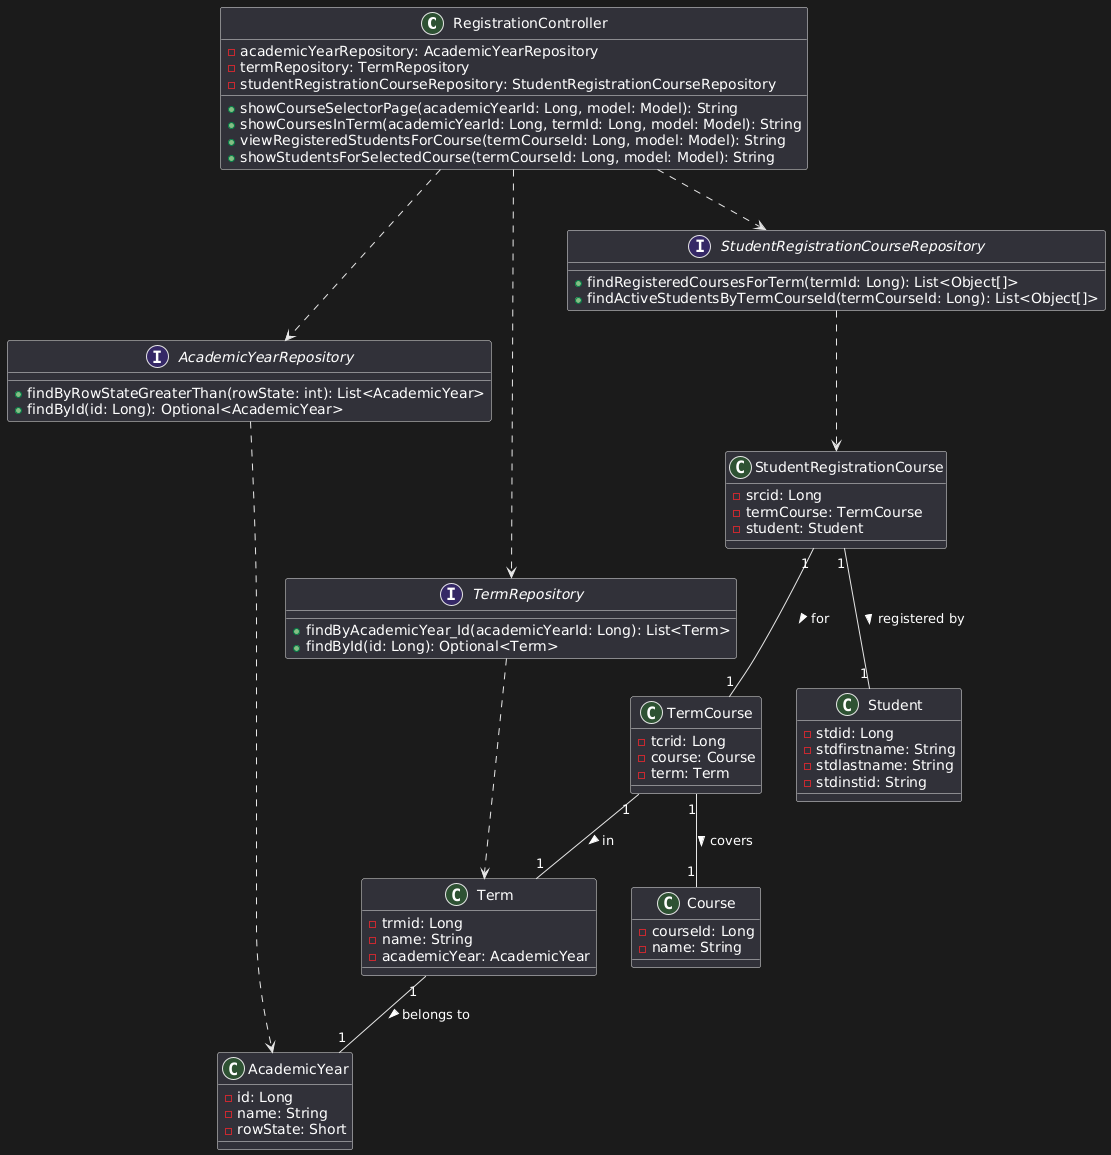

The diagram above was rendered by PlantUML. Its source (embedded in the PNG):
@startuml
class RegistrationController {
    - academicYearRepository: AcademicYearRepository
    - termRepository: TermRepository
    - studentRegistrationCourseRepository: StudentRegistrationCourseRepository
    + showCourseSelectorPage(academicYearId: Long, model: Model): String
    + showCoursesInTerm(academicYearId: Long, termId: Long, model: Model): String
    + viewRegisteredStudentsForCourse(termCourseId: Long, model: Model): String
    + showStudentsForSelectedCourse(termCourseId: Long, model: Model): String
}

interface AcademicYearRepository {
    + findByRowStateGreaterThan(rowState: int): List<AcademicYear>
    + findById(id: Long): Optional<AcademicYear>
}

interface TermRepository {
    + findByAcademicYear_Id(academicYearId: Long): List<Term>
    + findById(id: Long): Optional<Term>
}

interface StudentRegistrationCourseRepository {
    + findRegisteredCoursesForTerm(termId: Long): List<Object[]>
    + findActiveStudentsByTermCourseId(termCourseId: Long): List<Object[]>
}

class AcademicYear {
    - id: Long
    - name: String
    - rowState: Short
}

class Term {
    - trmid: Long
    - name: String
    - academicYear: AcademicYear
}

class StudentRegistrationCourse {
    - srcid: Long
    - termCourse: TermCourse
    - student: Student
    ' Details for Object[] from findRegisteredCoursesForTerm / findActiveStudentsByTermCourseId
}

class TermCourse {
    - tcrid: Long
    - course: Course
    - term: Term
}

class Course {
    - courseId: Long
    - name: String
    ' ... other relevant attributes for courses
}

class Student {
    - stdid: Long
    - stdfirstname: String
    - stdlastname: String
    - stdinstid: String
    ' ... other relevant attributes for students
}

' Relationships
RegistrationController ..> AcademicYearRepository
RegistrationController ..> TermRepository
RegistrationController ..> StudentRegistrationCourseRepository

AcademicYearRepository ..> AcademicYear
TermRepository ..> Term
StudentRegistrationCourseRepository ..> StudentRegistrationCourse

Term "1" -- "1" AcademicYear : belongs to >
StudentRegistrationCourse "1" -- "1" TermCourse : for >
StudentRegistrationCourse "1" -- "1" Student : registered by >
TermCourse "1" -- "1" Term : in >
TermCourse "1" -- "1" Course : covers >
@enduml